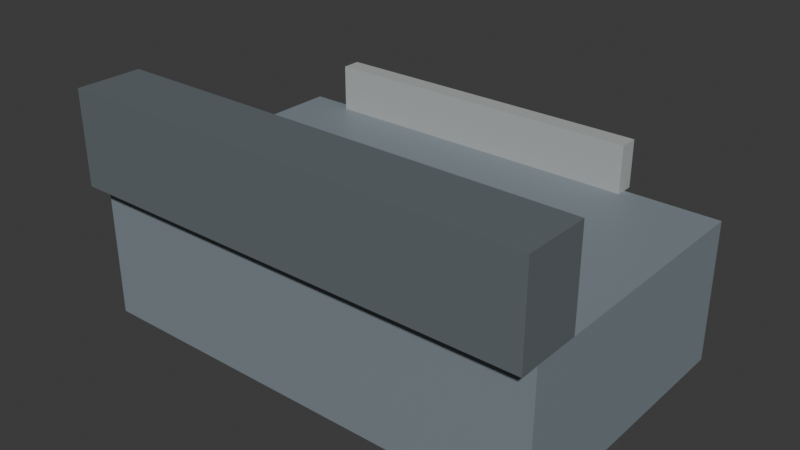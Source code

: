 # Source: sucata_metalica.blend  (saved by Blender 5.2.45; exported with 4.5.12 LTS)
import bpy
from mathutils import Matrix  # noqa: F401  (used for matrix-valued properties, if any)

bpy.ops.wm.read_factory_settings(use_empty=True)
scene = bpy.context.scene
scene.name = 'Scene'

# ---- collections
col_collection = bpy.data.collections.new('Collection'); scene.collection.children.link(col_collection)

# ---- materials (node trees are filled in below, after node groups)
mat_steel = bpy.data.materials.new('steel')
mat_steel.diffuse_color = (0.2196, 0.2627, 0.2941, 1.0)
mat_wear = bpy.data.materials.new('wear')
mat_wear.diffuse_color = (0.4392, 0.4588, 0.4588, 1.0)
mat_black = bpy.data.materials.new('black')
mat_black.diffuse_color = (0.1333, 0.1569, 0.1686, 1.0)

# ---- material node trees
mat_steel.use_nodes = True; mat_steel.node_tree.nodes.clear()
_N = mat_steel.node_tree.nodes; _L = mat_steel.node_tree.links
n0 = _N.new('ShaderNodeBsdfPrincipled'); n0.name = 'Principled BSDF'; n0.location = (-200, 100)
n0.inputs[0].default_value = (0.2196, 0.2627, 0.2941, 1.0)
n0.inputs[10].default_value = 0.005
n1 = _N.new('ShaderNodeOutputMaterial'); n1.name = 'Material Output'; n1.location = (200, 100)
_L.new(n0.outputs[0], n1.inputs[0])
n1.is_active_output = True
mat_wear.use_nodes = True; mat_wear.node_tree.nodes.clear()
_N = mat_wear.node_tree.nodes; _L = mat_wear.node_tree.links
n0 = _N.new('ShaderNodeBsdfPrincipled'); n0.name = 'Principled BSDF'; n0.location = (-200, 100)
n0.inputs[0].default_value = (0.4392, 0.4588, 0.4588, 1.0)
n0.inputs[10].default_value = 0.005
n1 = _N.new('ShaderNodeOutputMaterial'); n1.name = 'Material Output'; n1.location = (200, 100)
_L.new(n0.outputs[0], n1.inputs[0])
n1.is_active_output = True
mat_black.use_nodes = True; mat_black.node_tree.nodes.clear()
_N = mat_black.node_tree.nodes; _L = mat_black.node_tree.links
n0 = _N.new('ShaderNodeBsdfPrincipled'); n0.name = 'Principled BSDF'; n0.location = (-200, 100)
n0.inputs[0].default_value = (0.1333, 0.1569, 0.1686, 1.0)
n0.inputs[10].default_value = 0.005
n1 = _N.new('ShaderNodeOutputMaterial'); n1.name = 'Material Output'; n1.location = (200, 100)
_L.new(n0.outputs[0], n1.inputs[0])
n1.is_active_output = True

# ---- world
world_world = bpy.data.worlds.new('World'); scene.world = world_world
world_world.use_nodes = True; world_world.node_tree.nodes.clear()
_N = world_world.node_tree.nodes; _L = world_world.node_tree.links
n0 = _N.new('ShaderNodeOutputWorld'); n0.name = 'World Output'; n0.location = (200, 100)
n1 = _N.new('ShaderNodeBackground'); n1.name = 'Background'; n1.location = (-200, 100)
n1.inputs[0].default_value = (0.05088, 0.05088, 0.05088, 1.0)
_L.new(n1.outputs[0], n0.inputs[0])
n0.is_active_output = True
world_world.color = (0.05088, 0.05088, 0.05088)
world_world.sun_shadow_jitter_overblur = 0.0

# ---- meshes
me_cube_070 = bpy.data.meshes.new('Cube.070')
me_cube_070.from_pydata([(-5.0, -3.0, -1.5), (-5.0, -3.0, 1.5), (-5.0, 3.0, -1.5), (-5.0, 3.0, 1.5), (5.0, -3.0, -1.5), (5.0, -3.0, 1.5), (5.0, 3.0, -1.5), (5.0, 3.0, 1.5)], [], [(0, 1, 3, 2), (2, 3, 7, 6), (6, 7, 5, 4), (4, 5, 1, 0), (2, 6, 4, 0), (7, 3, 1, 5)])
_uv = me_cube_070.uv_layers.new(name='UVMap')
_uv.uv.foreach_set('vector', [0.375, 0.0, 0.625, 0.0, 0.625, 0.25, 0.375, 0.25, 0.375, 0.25, 0.625, 0.25, 0.625, 0.5, 0.375, 0.5, 0.375, 0.5, 0.625, 0.5, 0.625, 0.75, 0.375, 0.75, 0.375, 0.75, 0.625, 0.75, 0.625, 1.0, 0.375, 1.0, 0.125, 0.5, 0.375, 0.5, 0.375, 0.75, 0.125, 0.75, 0.625, 0.5, 0.875, 0.5, 0.875, 0.75, 0.625, 0.75])
me_cube_070.materials.append(mat_steel)
me_cube_070.update()
me_cube_071 = bpy.data.meshes.new('Cube.071')
me_cube_071.from_pydata([(-3.5, -0.2, -0.5), (-3.5, -0.2, 0.5), (-3.5, 0.2, -0.5), (-3.5, 0.2, 0.5), (3.5, -0.2, -0.5), (3.5, -0.2, 0.5), (3.5, 0.2, -0.5), (3.5, 0.2, 0.5)], [], [(0, 1, 3, 2), (2, 3, 7, 6), (6, 7, 5, 4), (4, 5, 1, 0), (2, 6, 4, 0), (7, 3, 1, 5)])
_uv = me_cube_071.uv_layers.new(name='UVMap')
_uv.uv.foreach_set('vector', [0.375, 0.0, 0.625, 0.0, 0.625, 0.25, 0.375, 0.25, 0.375, 0.25, 0.625, 0.25, 0.625, 0.5, 0.375, 0.5, 0.375, 0.5, 0.625, 0.5, 0.625, 0.75, 0.375, 0.75, 0.375, 0.75, 0.625, 0.75, 0.625, 1.0, 0.375, 1.0, 0.125, 0.5, 0.375, 0.5, 0.375, 0.75, 0.125, 0.75, 0.625, 0.5, 0.875, 0.5, 0.875, 0.75, 0.625, 0.75])
me_cube_071.materials.append(mat_wear)
me_cube_071.update()
me_cube_072 = bpy.data.meshes.new('Cube.072')
me_cube_072.from_pydata([(-5.0, -0.7, -1.0), (-5.0, -0.7, 1.0), (-5.0, 0.7, -1.0), (-5.0, 0.7, 1.0), (5.0, -0.7, -1.0), (5.0, -0.7, 1.0), (5.0, 0.7, -1.0), (5.0, 0.7, 1.0)], [], [(0, 1, 3, 2), (2, 3, 7, 6), (6, 7, 5, 4), (4, 5, 1, 0), (2, 6, 4, 0), (7, 3, 1, 5)])
_uv = me_cube_072.uv_layers.new(name='UVMap')
_uv.uv.foreach_set('vector', [0.375, 0.0, 0.625, 0.0, 0.625, 0.25, 0.375, 0.25, 0.375, 0.25, 0.625, 0.25, 0.625, 0.5, 0.375, 0.5, 0.375, 0.5, 0.625, 0.5, 0.625, 0.75, 0.375, 0.75, 0.375, 0.75, 0.625, 0.75, 0.625, 1.0, 0.375, 1.0, 0.125, 0.5, 0.375, 0.5, 0.375, 0.75, 0.125, 0.75, 0.625, 0.5, 0.875, 0.5, 0.875, 0.75, 0.625, 0.75])
me_cube_072.materials.append(mat_black)
me_cube_072.update()

# ---- objects
ob_scrap_plate = bpy.data.objects.new('scrap plate', me_cube_070)
ob_bright_scratch = bpy.data.objects.new('bright scratch', me_cube_071)
ob_folded_edge = bpy.data.objects.new('folded edge', me_cube_072)

# ---- transforms, parenting, visibility, modifiers, constraints
ob_scrap_plate.location = (8.0, -8.0, 4.5)
ob_bright_scratch.location = (7.5, -5.0, 6.5)
ob_folded_edge.location = (8.0, -10.7, 7.0)

# ---- collection membership
col_collection.objects.link(ob_scrap_plate)
col_collection.objects.link(ob_bright_scratch)
col_collection.objects.link(ob_folded_edge)

# ---- scene / render settings (as saved in the file)
scene.frame_start = 1; scene.frame_end = 13; scene.frame_set(1)
scene.render.engine = 'BLENDER_EEVEE_NEXT'
scene.render.bake_bias = 0.0
scene.render.bake_samples = 0
scene.render.compositor_device = 'GPU'
scene.eevee.use_volume_custom_range = False
scene.eevee.fast_gi_thickness_near = 0.1
scene.eevee.fast_gi_thickness_far = 0.0
scene.eevee.ray_tracing_options.screen_trace_thickness = 0.1
bpy.context.view_layer.update()

# ---- added for rendering (the .blend has no active camera and no usable light): camera, sun
cam_auto = bpy.data.cameras.new('AutoCamera')
cam_auto.lens = 50.0
cam_auto.sensor_width = 36.0
cam_auto.clip_end = 1000.0
ob_auto_camera = bpy.data.objects.new('AutoCamera', cam_auto)
scene.collection.objects.link(ob_auto_camera)
ob_auto_camera.location = (20.0123, -22.5147, 15.1098)
ob_auto_camera.rotation_euler = (1.09748, -7.21219e-08, 0.694738)
scene.camera = ob_auto_camera
light_auto_sun = bpy.data.lights.new('AutoSun', 'SUN')
light_auto_sun.energy = 3.0
light_auto_sun.angle = 0.0523599
ob_auto_sun = bpy.data.objects.new('AutoSun', light_auto_sun)
scene.collection.objects.link(ob_auto_sun)
ob_auto_sun.rotation_euler = (0.872665, 0.174533, 0.523599)
bpy.context.view_layer.update()
